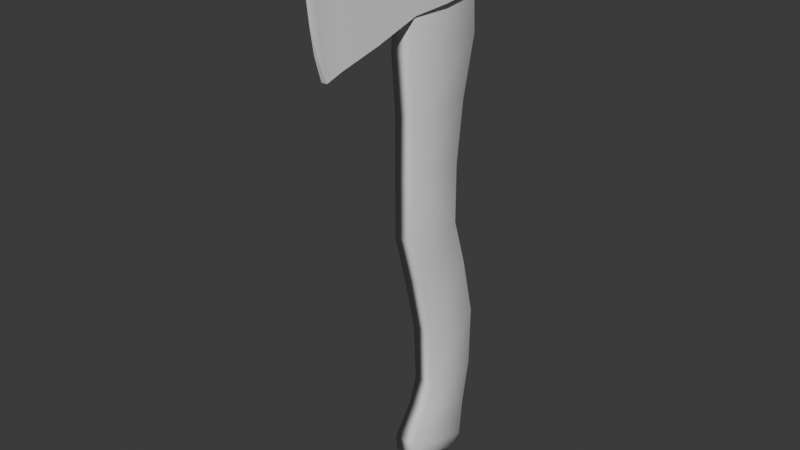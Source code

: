 # Source: hatchet.blend  (saved by Blender 4.3.34; exported with 4.5.12 LTS)
import bpy
from mathutils import Matrix  # noqa: F401  (used for matrix-valued properties, if any)

bpy.ops.wm.read_factory_settings(use_empty=True)
scene = bpy.context.scene
scene.name = 'Scene'

# ---- collections
col_collection = bpy.data.collections.new('Collection'); scene.collection.children.link(col_collection)

# ---- node groups
ng_smooth_by_angle = bpy.data.node_groups.new('Smooth by Angle', 'GeometryNodeTree')
_s = ng_smooth_by_angle.interface.new_socket(name='Mesh', in_out='OUTPUT', socket_type='NodeSocketGeometry')
_s = ng_smooth_by_angle.interface.new_socket(name='Mesh', in_out='INPUT', socket_type='NodeSocketGeometry')
_s = ng_smooth_by_angle.interface.new_socket(name='Angle', in_out='INPUT', socket_type='NodeSocketFloat')
_s.subtype = 'ANGLE'
_s.default_value = 0.5236
_s.min_value = 0.0
_s.max_value = 3.142
_s.description = 'Maximum face angle for smooth edges'
_s = ng_smooth_by_angle.interface.new_socket(name='Ignore Sharpness', in_out='INPUT', socket_type='NodeSocketBool')
_s.force_non_field = True
ng_smooth_by_angle.description = 'Set the sharpness of mesh edges based on the angle between the neighboring faces'
ng_smooth_by_angle.is_modifier = True
_N = ng_smooth_by_angle.nodes; _L = ng_smooth_by_angle.links
n0 = _N.new('GeometryNodeSetShadeSmooth'); n0.name = 'Set Shade Smooth'; n0.location = (120, -80)
n0.domain = 'EDGE'
n1 = _N.new('GeometryNodeSetShadeSmooth'); n1.name = 'Set Shade Smooth.001'; n1.location = (300, -80)
n2 = _N.new('NodeGroupOutput'); n2.name = 'Group Output'; n2.location = (480, -80)
n3 = _N.new('GeometryNodeInputMeshEdgeAngle'); n3.name = 'Edge Angle'; n3.location = (-440, -240)
n4 = _N.new('NodeGroupInput'); n4.name = 'Group Input'; n4.location = (-80, -80)
n5 = _N.new('GeometryNodeInputEdgeSmooth'); n5.name = 'Is Edge Smooth'; n5.location = (-260, -120)
n6 = _N.new('GeometryNodeInputShadeSmooth'); n6.name = 'Is Shade Smooth'; n6.location = (-440, -397)
n7 = _N.new('FunctionNodeCompare'); n7.name = 'Compare'; n7.location = (-260, -260)
n7.operation = 'LESS_EQUAL'
n7.inputs[6].default_value = (0.0, 0.0, 0.0, 0.0)
n7.inputs[7].default_value = (0.0, 0.0, 0.0, 0.0)
n8 = _N.new('FunctionNodeBooleanMath'); n8.name = 'Boolean Math.001'; n8.location = (-80, -260)
n9 = _N.new('NodeGroupInput'); n9.name = 'Group Input.001'; n9.location = (-440, -329)
n10 = _N.new('NodeGroupInput'); n10.name = 'Group Input.002'; n10.location = (-259, -189)
n11 = _N.new('FunctionNodeBooleanMath'); n11.name = 'Boolean Math'; n11.location = (-80, -149)
n11.operation = 'OR'
n12 = _N.new('FunctionNodeBooleanMath'); n12.name = 'Boolean Math.002'; n12.location = (-260, -380)
n12.operation = 'OR'
n13 = _N.new('NodeGroupInput'); n13.name = 'Group Input.003'; n13.location = (-440, -460)
_L.new(n3.outputs[0], n7.inputs[0])
_L.new(n1.outputs[0], n2.inputs[0])
_L.new(n9.outputs[1], n7.inputs[1])
_L.new(n7.outputs[0], n8.inputs[0])
_L.new(n4.outputs[0], n0.inputs[0])
_L.new(n0.outputs[0], n1.inputs[0])
_L.new(n8.outputs[0], n0.inputs[2])
_L.new(n10.outputs[2], n11.inputs[1])
_L.new(n5.outputs[0], n11.inputs[0])
_L.new(n11.outputs[0], n0.inputs[1])
_L.new(n13.outputs[2], n12.inputs[1])
_L.new(n6.outputs[0], n12.inputs[0])
_L.new(n12.outputs[0], n8.inputs[1])
n2.is_active_output = True

# ---- world
world_world = bpy.data.worlds.new('World'); scene.world = world_world
world_world.use_nodes = True; world_world.node_tree.nodes.clear()
_N = world_world.node_tree.nodes; _L = world_world.node_tree.links
n0 = _N.new('ShaderNodeOutputWorld'); n0.name = 'World Output'; n0.location = (300, 300)
n1 = _N.new('ShaderNodeBackground'); n1.name = 'Background'; n1.location = (10, 300)
n1.inputs[0].default_value = (0.05088, 0.05088, 0.05088, 1.0)
_L.new(n1.outputs[0], n0.inputs[0])
n0.is_active_output = True
world_world.color = (0.05088, 0.05088, 0.05088)
world_world.sun_shadow_jitter_overblur = 0.0

# ---- meshes
me_cube_001 = bpy.data.meshes.new('Cube.001')
me_cube_001.from_pydata([(-1.0, -1.0, -1.0), (-1.0, -1.0, 1.0), (-1.0, 1.0, -1.0), (-1.0, 1.0, 1.0), (1.0, -1.0, -1.0), (1.0, -1.0, 1.0), (1.0, 1.0, -1.0), (1.0, 1.0, 1.0), (-1.0, -0.9977, 3.038), (-1.0, 1.248, 3.038), (1.0, 1.248, 3.038), (1.0, -0.9977, 3.038), (-1.0, -1.168, 5.013), (-1.0, 1.718, 5.013), (1.0, 1.718, 5.013), (1.0, -1.168, 5.013), (-1.0, -1.084, 6.475), (-1.0, 1.634, 6.475), (1.0, 1.634, 6.475), (1.0, -1.084, 6.475), (-1.0, -1.241, 8.913), (-1.0, 1.416, 8.913), (1.0, 1.416, 8.913), (1.0, -1.241, 8.913), (-0.7865, -0.9575, 9.188), (-0.7865, 1.133, 9.188), (0.7865, 1.133, 9.188), (0.7865, -0.9575, 9.188), (-0.4379, -0.4943, 9.263), (-0.4379, 0.6693, 9.263), (0.4379, 0.6693, 9.263), (0.4379, -0.4943, 9.263), (-1.0, 1.519, -2.656), (-1.0, -0.5468, -2.656), (1.0, 1.519, -2.656), (1.0, -0.5468, -2.656), (-1.0, 2.005, -4.69), (-1.0, -0.06082, -4.69), (1.0, 2.005, -4.69), (1.0, -0.06082, -4.69), (-1.0, 1.973, -6.76), (-1.0, 0.04351, -6.76), (1.0, 1.973, -6.76), (1.0, 0.04351, -6.76), (-1.0, 1.672, -8.299), (-1.0, -0.2682, -7.634), (1.0, 1.672, -8.299), (1.0, -0.2682, -7.634), (-1.199, 1.436, -9.5), (-1.199, -0.8909, -8.702), (1.199, 1.436, -9.5), (1.199, -0.8909, -8.702), (-1.021, 1.051, -9.88), (-1.021, -0.9302, -9.2), (1.021, 1.051, -9.88), (1.021, -0.9302, -9.2), (-0.4529, 0.4079, -9.959), (-0.4529, -0.4708, -9.657), (0.4529, 0.4079, -9.959), (0.4529, -0.4708, -9.657)], [], [(0, 1, 3, 2), (2, 3, 7, 6), (6, 7, 5, 4), (4, 5, 1, 0), (4, 0, 33, 35), (3, 1, 8, 9), (11, 10, 14, 15), (1, 5, 11, 8), (7, 3, 9, 10), (5, 7, 10, 11), (12, 15, 19, 16), (9, 8, 12, 13), (8, 11, 15, 12), (10, 9, 13, 14), (19, 18, 22, 23), (14, 13, 17, 18), (15, 14, 18, 19), (13, 12, 16, 17), (21, 20, 24, 25), (17, 16, 20, 21), (16, 19, 23, 20), (18, 17, 21, 22), (24, 27, 31, 28), (20, 23, 27, 24), (22, 21, 25, 26), (23, 22, 26, 27), (30, 29, 28, 31), (26, 25, 29, 30), (27, 26, 30, 31), (25, 24, 28, 29), (35, 33, 37, 39), (2, 6, 34, 32), (0, 2, 32, 33), (6, 4, 35, 34), (36, 38, 42, 40), (32, 34, 38, 36), (34, 35, 39, 38), (33, 32, 36, 37), (42, 43, 47, 46), (38, 39, 43, 42), (37, 36, 40, 41), (39, 37, 41, 43), (47, 45, 49, 51), (41, 40, 44, 45), (43, 41, 45, 47), (40, 42, 46, 44), (51, 49, 53, 55), (44, 46, 50, 48), (46, 47, 51, 50), (45, 44, 48, 49), (54, 55, 59, 58), (48, 50, 54, 52), (50, 51, 55, 54), (49, 48, 52, 53), (56, 58, 59, 57), (53, 52, 56, 57), (55, 53, 57, 59), (52, 54, 58, 56)])
me_cube_001.polygons.foreach_set('use_smooth', [True] * 58)
_uv = me_cube_001.uv_layers.new(name='UVMap')
_uv.uv.foreach_set('vector', [0.003714, 0.5332, 0.005513, 0.4285, 0.1102, 0.4303, 0.1084, 0.535, 0.3259, 0.5193, 0.3259, 0.4146, 0.4307, 0.4146, 0.4307, 0.5193, 0.2071, 0.535, 0.2053, 0.4303, 0.31, 0.4285, 0.3118, 0.5332, 0.4516, 0.5187, 0.4516, 0.414, 0.5563, 0.414, 0.5563, 0.5187, 0.4516, 0.5187, 0.5563, 0.5187, 0.5563, 0.6048, 0.4516, 0.6048, 0.1102, 0.4303, 0.005513, 0.4285, 0.007467, 0.3218, 0.125, 0.3238, 0.308, 0.3218, 0.1904, 0.3238, 0.164, 0.2209, 0.3152, 0.2182, 0.5563, 0.414, 0.4516, 0.414, 0.4516, 0.3073, 0.5563, 0.3073, 0.4307, 0.4146, 0.3259, 0.4146, 0.3259, 0.3078, 0.4307, 0.3078, 0.31, 0.4285, 0.2053, 0.4303, 0.1904, 0.3238, 0.308, 0.3218, 0.5563, 0.2041, 0.4516, 0.2041, 0.4516, 0.1274, 0.5563, 0.1274, 0.125, 0.3238, 0.007467, 0.3218, 0.0003121, 0.2182, 0.1515, 0.2209, 0.5563, 0.3073, 0.4516, 0.3073, 0.4516, 0.2041, 0.5563, 0.2041, 0.4307, 0.3078, 0.3259, 0.3078, 0.3259, 0.2041, 0.4307, 0.2041, 0.3095, 0.1417, 0.1671, 0.1442, 0.1763, 0.01637, 0.3155, 0.01397, 0.4307, 0.2041, 0.3259, 0.2041, 0.3259, 0.1276, 0.4307, 0.1276, 0.3152, 0.2182, 0.164, 0.2209, 0.1671, 0.1442, 0.3095, 0.1417, 0.1515, 0.2209, 0.0003121, 0.2182, 0.00603, 0.1417, 0.1484, 0.1442, 0.1392, 0.01637, 7.961e-08, 0.01397, 0.01504, -8.05e-08, 0.1245, 0.001889, 0.1484, 0.1442, 0.00603, 0.1417, 7.961e-08, 0.01397, 0.1392, 0.01637, 0.5563, 0.1274, 0.4516, 0.1274, 0.4516, 0.0, 0.5563, 0.0, 0.4307, 0.1276, 0.3259, 0.1276, 0.3259, 0.0, 0.4307, 0.0, 0.5779, 0.01486, 0.6603, 0.01486, 0.6421, 0.03912, 0.5962, 0.03912, 0.5667, 0.0, 0.6715, 0.0, 0.6603, 0.01486, 0.5779, 0.01486, 0.6715, 0.1392, 0.5667, 0.1392, 0.5779, 0.1243, 0.6603, 0.1243, 0.3155, 0.01397, 0.1763, 0.01637, 0.191, 0.001889, 0.3005, -6.075e-08, 0.6421, 0.1001, 0.5962, 0.1001, 0.5962, 0.03912, 0.6421, 0.03912, 0.6603, 0.1243, 0.5779, 0.1243, 0.5962, 0.1001, 0.6421, 0.1001, 0.6603, 0.01486, 0.6603, 0.1243, 0.6421, 0.1001, 0.6421, 0.03912, 0.5779, 0.1243, 0.5779, 0.01486, 0.5962, 0.03912, 0.5962, 0.1001, 0.4516, 0.6048, 0.5563, 0.6048, 0.5563, 0.7106, 0.4516, 0.7106, 0.3259, 0.5193, 0.4307, 0.5193, 0.4307, 0.6058, 0.3259, 0.6058, 0.003714, 0.5332, 0.1084, 0.535, 0.1341, 0.6222, 0.02596, 0.6203, 0.2071, 0.535, 0.3118, 0.5332, 0.2895, 0.6203, 0.1814, 0.6222, 0.3259, 0.7122, 0.4307, 0.7122, 0.4307, 0.8206, 0.3259, 0.8206, 0.3259, 0.6058, 0.4307, 0.6058, 0.4307, 0.7122, 0.3259, 0.7122, 0.1814, 0.6222, 0.2895, 0.6203, 0.2659, 0.7273, 0.1577, 0.7291, 0.02596, 0.6203, 0.1341, 0.6222, 0.1577, 0.7291, 0.04958, 0.7273, 0.1613, 0.8375, 0.2623, 0.8358, 0.2794, 0.8812, 0.1784, 0.9178, 0.1577, 0.7291, 0.2659, 0.7273, 0.2623, 0.8358, 0.1613, 0.8375, 0.04958, 0.7273, 0.1577, 0.7291, 0.1542, 0.8375, 0.05318, 0.8358, 0.4516, 0.7106, 0.5563, 0.7106, 0.5563, 0.8188, 0.4516, 0.8188, 0.4516, 0.865, 0.5563, 0.865, 0.5667, 0.9218, 0.4411, 0.9218, 0.05318, 0.8358, 0.1542, 0.8375, 0.1371, 0.9178, 0.03607, 0.8812, 0.4516, 0.8188, 0.5563, 0.8188, 0.5563, 0.865, 0.4516, 0.865, 0.3259, 0.8206, 0.4307, 0.8206, 0.4307, 0.9013, 0.3259, 0.9013, 0.4411, 0.9218, 0.5667, 0.9218, 0.5574, 0.9479, 0.4505, 0.9479, 0.3259, 0.9013, 0.4307, 0.9013, 0.4411, 0.9643, 0.3155, 0.9643, 0.1784, 0.9178, 0.2794, 0.8812, 0.3129, 0.9364, 0.1918, 0.9803, 0.03607, 0.8812, 0.1371, 0.9178, 0.1237, 0.9803, 0.002558, 0.9364, 0.6736, 0.2461, 0.5667, 0.2461, 0.5932, 0.2164, 0.6406, 0.2164, 0.3155, 0.9643, 0.4411, 0.9643, 0.4318, 0.9844, 0.3248, 0.9844, 0.1918, 0.9803, 0.3129, 0.9364, 0.3155, 0.9626, 0.2124, 1.0, 0.002558, 0.9364, 0.1237, 0.9803, 0.1031, 1.0, 3.01e-10, 0.9626, 0.6406, 0.1689, 0.6406, 0.2164, 0.5932, 0.2164, 0.5932, 0.1689, 0.5667, 0.1392, 0.6736, 0.1392, 0.6406, 0.1689, 0.5932, 0.1689, 0.5667, 0.2461, 0.5667, 0.1392, 0.5932, 0.1689, 0.5932, 0.2164, 0.6736, 0.1392, 0.6736, 0.2461, 0.6406, 0.2164, 0.6406, 0.1689])
me_cube_001.update()
me_cube_002 = bpy.data.meshes.new('Cube.002')
me_cube_002.from_pydata([(-1.192, 0.006028, -1.286), (-1.192, 0.006028, 1.099), (-1.186, 1.0, -1.186), (-1.186, 1.0, 1.186), (1.192, 0.006028, -1.286), (1.192, 0.006028, 1.099), (1.186, 1.0, -1.186), (1.186, 1.0, 1.186), (-1.289, 2.123, 1.313), (-1.289, 2.123, -1.266), (1.289, 2.123, -1.266), (1.289, 2.123, 1.313), (-0.955, -1.175, -1.381), (-0.955, -1.175, 1.194), (0.955, -1.175, 1.194), (0.955, -1.175, -1.381), (-0.632, -2.486, -1.878), (-0.632, -2.486, 1.293), (0.632, -2.486, 1.293), (0.632, -2.486, -1.878), (-0.7221, -3.723, -2.244), (-0.3548, -3.798, 1.378), (0.3915, -3.798, 1.378), (0.3915, -3.723, -2.244), (-0.1643, -4.165, -2.45), (-0.1643, -4.291, 1.494), (0.201, -4.291, 1.494), (0.201, -4.165, -2.45), (-0.1643, -4.213, -2.447), (-0.1643, -4.668, 1.472), (0.201, -4.668, 1.472), (0.201, -4.213, -2.447), (-0.09431, -4.462, -1.715), (-0.09431, -4.742, 0.7025), (0.131, -4.742, 0.7025), (0.131, -4.462, -1.715), (-0.02106, -4.621, -0.937), (-0.02106, -4.719, -0.09124), (0.05778, -4.719, -0.09124), (0.05778, -4.621, -0.937)], [], [(0, 1, 3, 2), (7, 6, 10, 11), (6, 7, 5, 4), (1, 0, 12, 13), (2, 6, 4, 0), (7, 3, 1, 5), (9, 8, 11, 10), (6, 2, 9, 10), (3, 7, 11, 8), (2, 3, 8, 9), (14, 13, 17, 18), (0, 4, 15, 12), (5, 1, 13, 14), (4, 5, 14, 15), (19, 18, 22, 23), (15, 14, 18, 19), (12, 15, 19, 16), (13, 12, 16, 17), (20, 23, 27, 24), (16, 19, 23, 20), (17, 16, 20, 21), (18, 17, 21, 22), (26, 25, 29, 30), (21, 20, 24, 25), (22, 21, 25, 26), (23, 22, 26, 27), (28, 31, 35, 32), (27, 26, 30, 31), (24, 27, 31, 28), (25, 24, 28, 29), (32, 35, 39, 36), (29, 28, 32, 33), (30, 29, 33, 34), (31, 30, 34, 35), (39, 38, 37, 36), (33, 32, 36, 37), (34, 33, 37, 38), (35, 34, 38, 39)])
me_cube_002.polygons.foreach_set('use_smooth', [True] * 38)
_uv = me_cube_002.uv_layers.new(name='UVMap')
_uv.uv.foreach_set('vector', [0.08921, 0.3723, 0.272, 0.3723, 0.2787, 0.4476, 0.0969, 0.4476, 0.326, 0.4475, 0.5077, 0.4475, 0.5139, 0.5336, 0.3163, 0.5336, 0.5077, 0.4475, 0.326, 0.4475, 0.3325, 0.3728, 0.5153, 0.3728, 0.272, 0.3723, 0.08921, 0.3723, 0.08193, 0.28, 0.2793, 0.28, 0.8103, 0.08397, 0.9921, 0.08397, 0.9926, 0.1604, 0.8098, 0.1604, 0.7944, 0.4349, 0.6126, 0.4349, 0.6121, 0.3589, 0.7949, 0.3589, 0.3023, 0.7313, 0.3023, 0.5336, 0.5, 0.5336, 0.5, 0.7313, 0.9921, 0.08397, 0.8103, 0.08397, 0.8023, 9.139e-09, 1.0, 9.139e-09, 0.6126, 0.4349, 0.7944, 0.4349, 0.8023, 0.5207, 0.6047, 0.5207, 0.0969, 0.4476, 0.2787, 0.4476, 0.2884, 0.534, 0.09076, 0.534, 0.7767, 0.2682, 0.6303, 0.2682, 0.6551, 0.1676, 0.752, 0.1676, 0.8098, 0.1604, 0.9926, 0.1604, 0.9744, 0.251, 0.828, 0.251, 0.7949, 0.3589, 0.6121, 0.3589, 0.6303, 0.2682, 0.7767, 0.2682, 0.5153, 0.3728, 0.3325, 0.3728, 0.3252, 0.2804, 0.5226, 0.2804, 0.5608, 0.1771, 0.3177, 0.1771, 0.3111, 0.0748, 0.5888, 0.08047, 0.5226, 0.2804, 0.3252, 0.2804, 0.3177, 0.1771, 0.5608, 0.1771, 0.828, 0.251, 0.9744, 0.251, 0.9496, 0.3562, 0.8527, 0.3562, 0.2793, 0.28, 0.08193, 0.28, 0.04384, 0.1771, 0.2869, 0.1771, 0.8458, 0.4544, 0.9312, 0.4544, 0.9166, 0.4904, 0.8886, 0.4904, 0.8527, 0.3562, 0.9496, 0.3562, 0.9312, 0.4544, 0.8458, 0.4544, 0.2869, 0.1771, 0.04384, 0.1771, 0.01577, 0.0842, 0.2935, 0.07446, 0.752, 0.1676, 0.6551, 0.1676, 0.6763, 0.06681, 0.7335, 0.06681, 0.7189, 0.02878, 0.6909, 0.02878, 0.6909, 0.0, 0.7189, 0.0, 0.2935, 0.07446, 0.01577, 0.0842, 3.361e-09, 0.04452, 0.3023, 0.03496, 0.7335, 0.06681, 0.6763, 0.06681, 0.6909, 0.02878, 0.7189, 0.02878, 0.5888, 0.08047, 0.3111, 0.0748, 0.3023, 0.03494, 0.6047, 0.04443, 0.6327, 0.8232, 0.6047, 0.8232, 0.61, 0.7652, 0.6273, 0.7652, 0.6047, 0.04443, 0.3023, 0.03494, 0.3039, 0.006607, 0.6045, 0.04087, 0.8886, 0.4904, 0.9166, 0.4904, 0.9166, 0.494, 0.8886, 0.494, 0.3023, 0.03496, 3.361e-09, 0.04452, 0.0002117, 0.04093, 0.3007, 0.006416, 0.6273, 0.7652, 0.61, 0.7652, 0.6157, 0.7046, 0.6217, 0.7046, 0.3007, 0.006416, 0.0002117, 0.04093, 0.05635, 0.02129, 0.2417, -1.825e-08, 0.6047, 0.5207, 0.6327, 0.5207, 0.6273, 0.5787, 0.61, 0.5787, 0.6045, 0.04087, 0.3039, 0.006607, 0.363, -9.15e-09, 0.5483, 0.02113, 0.6157, 0.7046, 0.6157, 0.6393, 0.6217, 0.6393, 0.6217, 0.7046, 0.2417, -1.825e-08, 0.05635, 0.02129, 0.116, 0.00841, 0.1808, 0.0009622, 0.61, 0.5787, 0.6273, 0.5787, 0.6217, 0.6393, 0.6157, 0.6393, 0.5483, 0.02113, 0.363, -9.15e-09, 0.4239, 0.0007066, 0.4887, 0.0081])
me_cube_002.update()

# ---- objects
ob_handle = bpy.data.objects.new('Handle', me_cube_001)
ob_blade = bpy.data.objects.new('Blade', me_cube_002)

# ---- transforms, parenting, visibility, modifiers, constraints
ob_handle.location = (9.766e-18, 0.1804, 0.04398)
ob_handle.scale = (0.0825, 0.211, 0.211)
ob_blade.location = (3.673e-16, 0.2115, 1.654)
ob_blade.scale = (0.1003, 0.2255, 0.2255)
_m = ob_blade.modifiers.new('Smooth by Angle', 'NODES')
_m.node_group = ng_smooth_by_angle
_m.use_pin_to_last = True
_m.show_group_selector = False

# ---- collection membership
col_collection.objects.link(ob_handle)
col_collection.objects.link(ob_blade)

# ---- scene / render settings (as saved in the file)
scene.frame_start = 1; scene.frame_end = 250; scene.frame_set(1)
scene.render.engine = 'BLENDER_EEVEE_NEXT'
bpy.context.view_layer.update()

# ---- added for rendering (the .blend has no active camera and no usable light): camera, sun
cam_auto = bpy.data.cameras.new('AutoCamera')
cam_auto.lens = 50.0
cam_auto.sensor_width = 36.0
cam_auto.clip_end = 1000.0
ob_auto_camera = bpy.data.objects.new('AutoCamera', cam_auto)
scene.collection.objects.link(ob_auto_camera)
ob_auto_camera.location = (4.02346, -4.91195, 3.18934)
ob_auto_camera.rotation_euler = (1.09748, -7.21219e-08, 0.694738)
scene.camera = ob_auto_camera
light_auto_sun = bpy.data.lights.new('AutoSun', 'SUN')
light_auto_sun.energy = 3.0
light_auto_sun.angle = 0.0523599
ob_auto_sun = bpy.data.objects.new('AutoSun', light_auto_sun)
scene.collection.objects.link(ob_auto_sun)
ob_auto_sun.rotation_euler = (0.872665, 0.174533, 0.523599)
bpy.context.view_layer.update()
